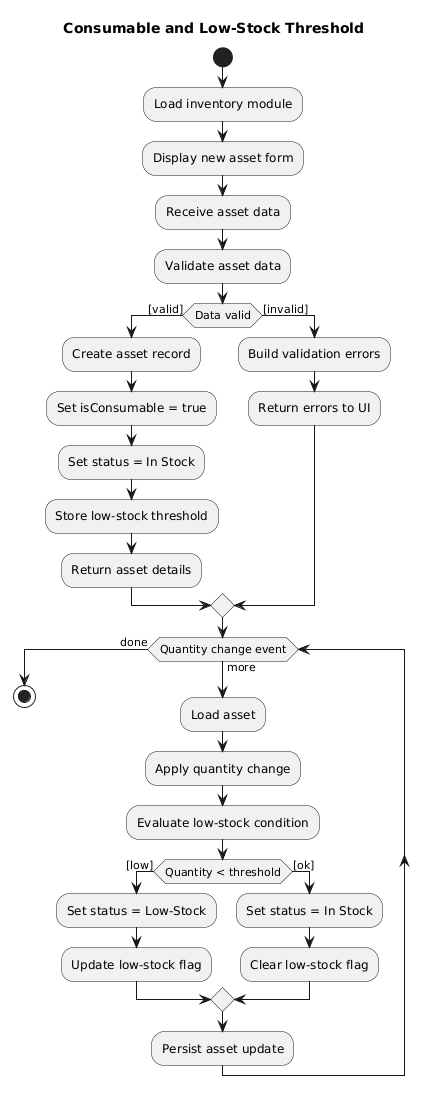

The diagram above was rendered by PlantUML. Its source (embedded in the PNG):
@startuml
title Consumable and Low-Stock Threshold

start

:Load inventory module;
:Display new asset form;
:Receive asset data;
:Validate asset data;

if (Data valid) then ([valid])
  :Create asset record;
  :Set isConsumable = true;
  :Set status = In Stock;
  :Store low-stock threshold;
  :Return asset details;
else ([invalid])
  :Build validation errors;
  :Return errors to UI;
endif

while (Quantity change event) is (more)
  :Load asset;
  :Apply quantity change;
  :Evaluate low-stock condition;

  if (Quantity < threshold) then ([low])
    :Set status = Low-Stock;
    :Update low-stock flag;
  else ([ok])
    :Set status = In Stock;
    :Clear low-stock flag;
  endif

  :Persist asset update;
endwhile (done)

stop
@enduml